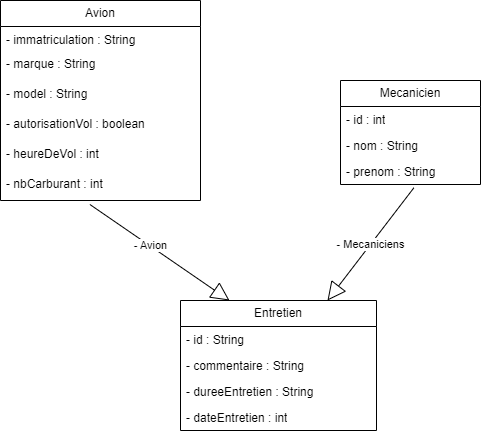

The diagram above was exported from draw.io. Its source (the exported page's mxGraphModel, read from the mxfile embedded in the PNG):
<mxGraphModel dx="1034" dy="412" grid="1" gridSize="10" guides="1" tooltips="1" connect="1" arrows="1" fold="1" page="1" pageScale="1" pageWidth="827" pageHeight="1169" math="0" shadow="0">
  <root>
    <mxCell id="0" />
    <mxCell id="1" parent="0" />
    <mxCell id="-jRo7feHmpUA1G7qCUfn-6" value="Avion" style="swimlane;fontStyle=0;childLayout=stackLayout;horizontal=1;startSize=26;fillColor=none;horizontalStack=0;resizeParent=1;resizeParentMax=0;resizeLast=0;collapsible=1;marginBottom=0;whiteSpace=wrap;html=1;" vertex="1" parent="1">
      <mxGeometry x="140" y="60" width="200" height="200" as="geometry" />
    </mxCell>
    <mxCell id="-jRo7feHmpUA1G7qCUfn-7" value="- immatriculation : String" style="text;strokeColor=none;fillColor=none;align=left;verticalAlign=top;spacingLeft=4;spacingRight=4;overflow=hidden;rotatable=0;points=[[0,0.5],[1,0.5]];portConstraint=eastwest;whiteSpace=wrap;html=1;" vertex="1" parent="-jRo7feHmpUA1G7qCUfn-6">
      <mxGeometry y="26" width="200" height="24" as="geometry" />
    </mxCell>
    <mxCell id="-jRo7feHmpUA1G7qCUfn-8" value="- marque : String" style="text;strokeColor=none;fillColor=none;align=left;verticalAlign=top;spacingLeft=4;spacingRight=4;overflow=hidden;rotatable=0;points=[[0,0.5],[1,0.5]];portConstraint=eastwest;whiteSpace=wrap;html=1;" vertex="1" parent="-jRo7feHmpUA1G7qCUfn-6">
      <mxGeometry y="50" width="200" height="30" as="geometry" />
    </mxCell>
    <mxCell id="-jRo7feHmpUA1G7qCUfn-18" value="- model : String" style="text;strokeColor=none;fillColor=none;align=left;verticalAlign=top;spacingLeft=4;spacingRight=4;overflow=hidden;rotatable=0;points=[[0,0.5],[1,0.5]];portConstraint=eastwest;whiteSpace=wrap;html=1;" vertex="1" parent="-jRo7feHmpUA1G7qCUfn-6">
      <mxGeometry y="80" width="200" height="30" as="geometry" />
    </mxCell>
    <mxCell id="-jRo7feHmpUA1G7qCUfn-20" value="- autorisationVol : boolean" style="text;strokeColor=none;fillColor=none;align=left;verticalAlign=top;spacingLeft=4;spacingRight=4;overflow=hidden;rotatable=0;points=[[0,0.5],[1,0.5]];portConstraint=eastwest;whiteSpace=wrap;html=1;" vertex="1" parent="-jRo7feHmpUA1G7qCUfn-6">
      <mxGeometry y="110" width="200" height="30" as="geometry" />
    </mxCell>
    <mxCell id="-jRo7feHmpUA1G7qCUfn-21" value="- heureDeVol : int" style="text;strokeColor=none;fillColor=none;align=left;verticalAlign=top;spacingLeft=4;spacingRight=4;overflow=hidden;rotatable=0;points=[[0,0.5],[1,0.5]];portConstraint=eastwest;whiteSpace=wrap;html=1;" vertex="1" parent="-jRo7feHmpUA1G7qCUfn-6">
      <mxGeometry y="140" width="200" height="30" as="geometry" />
    </mxCell>
    <mxCell id="-jRo7feHmpUA1G7qCUfn-24" value="- nbCarburant : int" style="text;strokeColor=none;fillColor=none;align=left;verticalAlign=top;spacingLeft=4;spacingRight=4;overflow=hidden;rotatable=0;points=[[0,0.5],[1,0.5]];portConstraint=eastwest;whiteSpace=wrap;html=1;" vertex="1" parent="-jRo7feHmpUA1G7qCUfn-6">
      <mxGeometry y="170" width="200" height="30" as="geometry" />
    </mxCell>
    <mxCell id="-jRo7feHmpUA1G7qCUfn-10" value="Mecanicien" style="swimlane;fontStyle=0;childLayout=stackLayout;horizontal=1;startSize=26;fillColor=none;horizontalStack=0;resizeParent=1;resizeParentMax=0;resizeLast=0;collapsible=1;marginBottom=0;whiteSpace=wrap;html=1;" vertex="1" parent="1">
      <mxGeometry x="480" y="140" width="140" height="104" as="geometry" />
    </mxCell>
    <mxCell id="-jRo7feHmpUA1G7qCUfn-11" value="- id : int" style="text;strokeColor=none;fillColor=none;align=left;verticalAlign=top;spacingLeft=4;spacingRight=4;overflow=hidden;rotatable=0;points=[[0,0.5],[1,0.5]];portConstraint=eastwest;whiteSpace=wrap;html=1;" vertex="1" parent="-jRo7feHmpUA1G7qCUfn-10">
      <mxGeometry y="26" width="140" height="26" as="geometry" />
    </mxCell>
    <mxCell id="-jRo7feHmpUA1G7qCUfn-12" value="- nom : String" style="text;strokeColor=none;fillColor=none;align=left;verticalAlign=top;spacingLeft=4;spacingRight=4;overflow=hidden;rotatable=0;points=[[0,0.5],[1,0.5]];portConstraint=eastwest;whiteSpace=wrap;html=1;" vertex="1" parent="-jRo7feHmpUA1G7qCUfn-10">
      <mxGeometry y="52" width="140" height="26" as="geometry" />
    </mxCell>
    <mxCell id="-jRo7feHmpUA1G7qCUfn-13" value="- prenom : String" style="text;strokeColor=none;fillColor=none;align=left;verticalAlign=top;spacingLeft=4;spacingRight=4;overflow=hidden;rotatable=0;points=[[0,0.5],[1,0.5]];portConstraint=eastwest;whiteSpace=wrap;html=1;" vertex="1" parent="-jRo7feHmpUA1G7qCUfn-10">
      <mxGeometry y="78" width="140" height="26" as="geometry" />
    </mxCell>
    <mxCell id="-jRo7feHmpUA1G7qCUfn-14" value="Entretien" style="swimlane;fontStyle=0;childLayout=stackLayout;horizontal=1;startSize=26;fillColor=none;horizontalStack=0;resizeParent=1;resizeParentMax=0;resizeLast=0;collapsible=1;marginBottom=0;whiteSpace=wrap;html=1;" vertex="1" parent="1">
      <mxGeometry x="320" y="360" width="196" height="130" as="geometry" />
    </mxCell>
    <mxCell id="-jRo7feHmpUA1G7qCUfn-33" value="- id : String" style="text;strokeColor=none;fillColor=none;align=left;verticalAlign=top;spacingLeft=4;spacingRight=4;overflow=hidden;rotatable=0;points=[[0,0.5],[1,0.5]];portConstraint=eastwest;whiteSpace=wrap;html=1;" vertex="1" parent="-jRo7feHmpUA1G7qCUfn-14">
      <mxGeometry y="26" width="196" height="26" as="geometry" />
    </mxCell>
    <mxCell id="-jRo7feHmpUA1G7qCUfn-16" value="- commentaire : String" style="text;strokeColor=none;fillColor=none;align=left;verticalAlign=top;spacingLeft=4;spacingRight=4;overflow=hidden;rotatable=0;points=[[0,0.5],[1,0.5]];portConstraint=eastwest;whiteSpace=wrap;html=1;" vertex="1" parent="-jRo7feHmpUA1G7qCUfn-14">
      <mxGeometry y="52" width="196" height="26" as="geometry" />
    </mxCell>
    <mxCell id="-jRo7feHmpUA1G7qCUfn-17" value="- dureeEntretien : String" style="text;strokeColor=none;fillColor=none;align=left;verticalAlign=top;spacingLeft=4;spacingRight=4;overflow=hidden;rotatable=0;points=[[0,0.5],[1,0.5]];portConstraint=eastwest;whiteSpace=wrap;html=1;" vertex="1" parent="-jRo7feHmpUA1G7qCUfn-14">
      <mxGeometry y="78" width="196" height="26" as="geometry" />
    </mxCell>
    <mxCell id="-jRo7feHmpUA1G7qCUfn-22" value="- dateEntretien : int" style="text;strokeColor=none;fillColor=none;align=left;verticalAlign=top;spacingLeft=4;spacingRight=4;overflow=hidden;rotatable=0;points=[[0,0.5],[1,0.5]];portConstraint=eastwest;whiteSpace=wrap;html=1;" vertex="1" parent="-jRo7feHmpUA1G7qCUfn-14">
      <mxGeometry y="104" width="196" height="26" as="geometry" />
    </mxCell>
    <mxCell id="-jRo7feHmpUA1G7qCUfn-38" value="- Avion" style="endArrow=block;endSize=16;endFill=0;html=1;rounded=0;entryX=0.25;entryY=0;entryDx=0;entryDy=0;exitX=0.447;exitY=1.133;exitDx=0;exitDy=0;exitPerimeter=0;" edge="1" parent="1" source="-jRo7feHmpUA1G7qCUfn-24" target="-jRo7feHmpUA1G7qCUfn-14">
      <mxGeometry x="-0.1379" width="160" relative="1" as="geometry">
        <mxPoint x="230" y="290" as="sourcePoint" />
        <mxPoint x="530" y="330" as="targetPoint" />
        <mxPoint as="offset" />
      </mxGeometry>
    </mxCell>
    <mxCell id="-jRo7feHmpUA1G7qCUfn-39" value="- Mecaniciens" style="endArrow=block;endSize=16;endFill=0;html=1;rounded=0;entryX=0.75;entryY=0;entryDx=0;entryDy=0;exitX=0.524;exitY=1.128;exitDx=0;exitDy=0;exitPerimeter=0;" edge="1" parent="1" source="-jRo7feHmpUA1G7qCUfn-13" target="-jRo7feHmpUA1G7qCUfn-14">
      <mxGeometry width="160" relative="1" as="geometry">
        <mxPoint x="370" y="270" as="sourcePoint" />
        <mxPoint x="530" y="270" as="targetPoint" />
      </mxGeometry>
    </mxCell>
  </root>
</mxGraphModel>